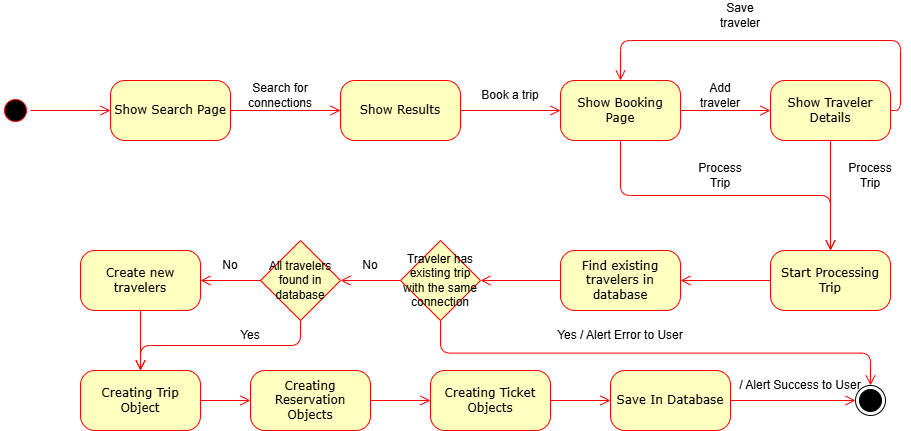

The diagram above was exported from draw.io. Its source (the exported page's mxGraphModel, read from the mxfile embedded in the PNG):
<mxGraphModel dx="1572" dy="1062" grid="1" gridSize="10" guides="1" tooltips="1" connect="1" arrows="1" fold="1" page="1" pageScale="1" pageWidth="1100" pageHeight="850" background="none" math="0" shadow="0">
  <root>
    <mxCell id="0" />
    <mxCell id="1" parent="0" />
    <mxCell id="382b91b5511bd0f7-1" value="" style="ellipse;html=1;shape=startState;fillColor=#000000;strokeColor=#ff0000;rounded=1;shadow=0;comic=0;labelBackgroundColor=none;fontFamily=Verdana;fontSize=12;fontColor=#000000;align=center;direction=south;" parent="1" vertex="1">
      <mxGeometry x="130" y="135" width="30" height="30" as="geometry" />
    </mxCell>
    <mxCell id="382b91b5511bd0f7-6" value="Show Search Page" style="rounded=1;whiteSpace=wrap;html=1;arcSize=24;fillColor=#ffffc0;strokeColor=#ff0000;shadow=0;comic=0;labelBackgroundColor=none;fontFamily=Verdana;fontSize=12;fontColor=#000000;align=center;" parent="1" vertex="1">
      <mxGeometry x="240" y="120" width="120" height="60" as="geometry" />
    </mxCell>
    <mxCell id="2a3bc250acf0617d-9" style="edgeStyle=orthogonalEdgeStyle;html=1;labelBackgroundColor=none;endArrow=open;endSize=8;strokeColor=#ff0000;fontFamily=Verdana;fontSize=12;align=left;" parent="1" source="382b91b5511bd0f7-1" target="382b91b5511bd0f7-6" edge="1">
      <mxGeometry relative="1" as="geometry" />
    </mxCell>
    <mxCell id="TIwgu3L0cnlrHipw58kW-2" value="Show Results" style="rounded=1;whiteSpace=wrap;html=1;arcSize=24;fillColor=#ffffc0;strokeColor=#ff0000;shadow=0;comic=0;labelBackgroundColor=none;fontFamily=Verdana;fontSize=12;fontColor=#000000;align=center;" vertex="1" parent="1">
      <mxGeometry x="470" y="120" width="120" height="60" as="geometry" />
    </mxCell>
    <mxCell id="TIwgu3L0cnlrHipw58kW-4" style="edgeStyle=orthogonalEdgeStyle;html=1;exitX=1;exitY=0.5;entryX=0;entryY=0.5;labelBackgroundColor=none;endArrow=open;endSize=8;strokeColor=#ff0000;fontFamily=Verdana;fontSize=12;align=left;exitDx=0;exitDy=0;entryDx=0;entryDy=0;" edge="1" parent="1" source="382b91b5511bd0f7-6" target="TIwgu3L0cnlrHipw58kW-2">
      <mxGeometry relative="1" as="geometry">
        <mxPoint x="400" y="220" as="sourcePoint" />
        <mxPoint x="560" y="220" as="targetPoint" />
      </mxGeometry>
    </mxCell>
    <mxCell id="TIwgu3L0cnlrHipw58kW-5" value="Show Booking Page" style="rounded=1;whiteSpace=wrap;html=1;arcSize=24;fillColor=#ffffc0;strokeColor=#ff0000;shadow=0;comic=0;labelBackgroundColor=none;fontFamily=Verdana;fontSize=12;fontColor=#000000;align=center;" vertex="1" parent="1">
      <mxGeometry x="690" y="120" width="120" height="60" as="geometry" />
    </mxCell>
    <mxCell id="TIwgu3L0cnlrHipw58kW-7" style="edgeStyle=orthogonalEdgeStyle;html=1;exitX=1;exitY=0.5;entryX=0;entryY=0.5;labelBackgroundColor=none;endArrow=open;endSize=8;strokeColor=#ff0000;fontFamily=Verdana;fontSize=12;align=left;exitDx=0;exitDy=0;entryDx=0;entryDy=0;" edge="1" parent="1" source="TIwgu3L0cnlrHipw58kW-2" target="TIwgu3L0cnlrHipw58kW-5">
      <mxGeometry relative="1" as="geometry">
        <mxPoint x="590" y="149.38" as="sourcePoint" />
        <mxPoint x="700" y="149.38" as="targetPoint" />
      </mxGeometry>
    </mxCell>
    <mxCell id="TIwgu3L0cnlrHipw58kW-10" value="Search for connections" style="text;html=1;whiteSpace=wrap;strokeColor=none;fillColor=none;align=center;verticalAlign=middle;rounded=0;" vertex="1" parent="1">
      <mxGeometry x="380" y="120" width="60" height="30" as="geometry" />
    </mxCell>
    <mxCell id="TIwgu3L0cnlrHipw58kW-12" value="Book a trip" style="text;html=1;whiteSpace=wrap;strokeColor=none;fillColor=none;align=center;verticalAlign=middle;rounded=0;" vertex="1" parent="1">
      <mxGeometry x="610" y="120" width="60" height="30" as="geometry" />
    </mxCell>
    <mxCell id="TIwgu3L0cnlrHipw58kW-13" value="Show Traveler Details" style="rounded=1;whiteSpace=wrap;html=1;arcSize=24;fillColor=#ffffc0;strokeColor=#ff0000;shadow=0;comic=0;labelBackgroundColor=none;fontFamily=Verdana;fontSize=12;fontColor=#000000;align=center;" vertex="1" parent="1">
      <mxGeometry x="900" y="120" width="120" height="60" as="geometry" />
    </mxCell>
    <mxCell id="TIwgu3L0cnlrHipw58kW-15" style="edgeStyle=orthogonalEdgeStyle;html=1;exitX=1;exitY=0.5;entryX=0;entryY=0.5;labelBackgroundColor=none;endArrow=open;endSize=8;strokeColor=#ff0000;fontFamily=Verdana;fontSize=12;align=left;exitDx=0;exitDy=0;entryDx=0;entryDy=0;" edge="1" parent="1" source="TIwgu3L0cnlrHipw58kW-5" target="TIwgu3L0cnlrHipw58kW-13">
      <mxGeometry relative="1" as="geometry">
        <mxPoint x="740" y="260" as="sourcePoint" />
        <mxPoint x="890" y="260" as="targetPoint" />
      </mxGeometry>
    </mxCell>
    <mxCell id="TIwgu3L0cnlrHipw58kW-16" value="Add traveler" style="text;html=1;whiteSpace=wrap;strokeColor=none;fillColor=none;align=center;verticalAlign=middle;rounded=0;" vertex="1" parent="1">
      <mxGeometry x="820" y="120" width="60" height="30" as="geometry" />
    </mxCell>
    <mxCell id="TIwgu3L0cnlrHipw58kW-17" style="edgeStyle=orthogonalEdgeStyle;html=1;exitX=1;exitY=0.5;entryX=0.5;entryY=0;labelBackgroundColor=none;endArrow=open;endSize=8;strokeColor=#ff0000;fontFamily=Verdana;fontSize=12;align=left;exitDx=0;exitDy=0;entryDx=0;entryDy=0;" edge="1" parent="1" source="TIwgu3L0cnlrHipw58kW-13" target="TIwgu3L0cnlrHipw58kW-5">
      <mxGeometry relative="1" as="geometry">
        <mxPoint x="750" y="210" as="sourcePoint" />
        <mxPoint x="900" y="210" as="targetPoint" />
        <Array as="points">
          <mxPoint x="1030" y="150" />
          <mxPoint x="1030" y="80" />
          <mxPoint x="750" y="80" />
        </Array>
      </mxGeometry>
    </mxCell>
    <mxCell id="TIwgu3L0cnlrHipw58kW-18" value="Save traveler" style="text;html=1;whiteSpace=wrap;strokeColor=none;fillColor=none;align=center;verticalAlign=middle;rounded=0;" vertex="1" parent="1">
      <mxGeometry x="840" y="40" width="60" height="30" as="geometry" />
    </mxCell>
    <mxCell id="TIwgu3L0cnlrHipw58kW-19" value="Start Processing Trip" style="rounded=1;whiteSpace=wrap;html=1;arcSize=24;fillColor=#ffffc0;strokeColor=#ff0000;shadow=0;comic=0;labelBackgroundColor=none;fontFamily=Verdana;fontSize=12;fontColor=#000000;align=center;" vertex="1" parent="1">
      <mxGeometry x="900" y="290" width="120" height="60" as="geometry" />
    </mxCell>
    <mxCell id="TIwgu3L0cnlrHipw58kW-20" style="edgeStyle=orthogonalEdgeStyle;html=1;exitX=0.5;exitY=1;entryX=0.5;entryY=0;labelBackgroundColor=none;endArrow=open;endSize=8;strokeColor=#ff0000;fontFamily=Verdana;fontSize=12;align=left;exitDx=0;exitDy=0;entryDx=0;entryDy=0;" edge="1" parent="1" source="TIwgu3L0cnlrHipw58kW-13" target="TIwgu3L0cnlrHipw58kW-19">
      <mxGeometry relative="1" as="geometry">
        <mxPoint x="780" y="280" as="sourcePoint" />
        <mxPoint x="870" y="280" as="targetPoint" />
      </mxGeometry>
    </mxCell>
    <mxCell id="TIwgu3L0cnlrHipw58kW-21" style="edgeStyle=orthogonalEdgeStyle;html=1;exitX=0.5;exitY=1;entryX=0.5;entryY=0;labelBackgroundColor=none;endArrow=open;endSize=8;strokeColor=#ff0000;fontFamily=Verdana;fontSize=12;align=left;exitDx=0;exitDy=0;entryDx=0;entryDy=0;" edge="1" parent="1" source="TIwgu3L0cnlrHipw58kW-5" target="TIwgu3L0cnlrHipw58kW-19">
      <mxGeometry relative="1" as="geometry">
        <mxPoint x="760" y="290" as="sourcePoint" />
        <mxPoint x="850" y="290" as="targetPoint" />
      </mxGeometry>
    </mxCell>
    <mxCell id="TIwgu3L0cnlrHipw58kW-22" value="Process Trip" style="text;html=1;whiteSpace=wrap;strokeColor=none;fillColor=none;align=center;verticalAlign=middle;rounded=0;" vertex="1" parent="1">
      <mxGeometry x="820" y="200" width="60" height="30" as="geometry" />
    </mxCell>
    <mxCell id="TIwgu3L0cnlrHipw58kW-24" value="Process Trip" style="text;html=1;whiteSpace=wrap;strokeColor=none;fillColor=none;align=center;verticalAlign=middle;rounded=0;" vertex="1" parent="1">
      <mxGeometry x="970" y="200" width="60" height="30" as="geometry" />
    </mxCell>
    <mxCell id="TIwgu3L0cnlrHipw58kW-25" value="Find existing travelers in database" style="rounded=1;whiteSpace=wrap;html=1;arcSize=24;fillColor=#ffffc0;strokeColor=#FF0000;shadow=0;comic=0;labelBackgroundColor=none;fontFamily=Verdana;fontSize=12;fontColor=#000000;align=center;" vertex="1" parent="1">
      <mxGeometry x="690" y="290" width="120" height="60" as="geometry" />
    </mxCell>
    <mxCell id="TIwgu3L0cnlrHipw58kW-26" value="Create new travelers" style="rounded=1;whiteSpace=wrap;html=1;arcSize=24;fillColor=#ffffc0;strokeColor=#ff0000;shadow=0;comic=0;labelBackgroundColor=none;fontFamily=Verdana;fontSize=12;fontColor=#000000;align=center;" vertex="1" parent="1">
      <mxGeometry x="210" y="290" width="120" height="60" as="geometry" />
    </mxCell>
    <mxCell id="TIwgu3L0cnlrHipw58kW-27" style="edgeStyle=orthogonalEdgeStyle;html=1;exitX=0;exitY=0.5;entryX=1;entryY=0.5;labelBackgroundColor=none;endArrow=open;endSize=8;strokeColor=#ff0000;fontFamily=Verdana;fontSize=12;align=left;exitDx=0;exitDy=0;entryDx=0;entryDy=0;" edge="1" parent="1" source="TIwgu3L0cnlrHipw58kW-19" target="TIwgu3L0cnlrHipw58kW-25">
      <mxGeometry relative="1" as="geometry">
        <mxPoint x="640" y="220" as="sourcePoint" />
        <mxPoint x="740" y="220" as="targetPoint" />
      </mxGeometry>
    </mxCell>
    <mxCell id="TIwgu3L0cnlrHipw58kW-29" value="Traveler has existing trip with the same connection" style="rhombus;whiteSpace=wrap;html=1;fillColor=#FFFFC0;strokeColor=#FF0000;" vertex="1" parent="1">
      <mxGeometry x="530" y="280" width="80" height="80" as="geometry" />
    </mxCell>
    <mxCell id="TIwgu3L0cnlrHipw58kW-30" style="edgeStyle=orthogonalEdgeStyle;html=1;exitX=0;exitY=0.5;entryX=1;entryY=0.5;labelBackgroundColor=none;endArrow=open;endSize=8;strokeColor=#ff0000;fontFamily=Verdana;fontSize=12;align=left;exitDx=0;exitDy=0;entryDx=0;entryDy=0;" edge="1" parent="1" source="TIwgu3L0cnlrHipw58kW-25" target="TIwgu3L0cnlrHipw58kW-29">
      <mxGeometry relative="1" as="geometry">
        <mxPoint x="700" y="370" as="sourcePoint" />
        <mxPoint x="610" y="370" as="targetPoint" />
      </mxGeometry>
    </mxCell>
    <mxCell id="TIwgu3L0cnlrHipw58kW-31" style="edgeStyle=orthogonalEdgeStyle;html=1;labelBackgroundColor=none;endArrow=open;endSize=8;strokeColor=#ff0000;fontFamily=Verdana;fontSize=12;align=left;entryX=1;entryY=0.5;entryDx=0;entryDy=0;" edge="1" parent="1" source="TIwgu3L0cnlrHipw58kW-29" target="TIwgu3L0cnlrHipw58kW-34">
      <mxGeometry relative="1" as="geometry">
        <mxPoint x="540" y="400" as="sourcePoint" />
        <mxPoint x="410" y="320" as="targetPoint" />
      </mxGeometry>
    </mxCell>
    <mxCell id="TIwgu3L0cnlrHipw58kW-32" value="No" style="text;html=1;whiteSpace=wrap;strokeColor=none;fillColor=none;align=center;verticalAlign=middle;rounded=0;" vertex="1" parent="1">
      <mxGeometry x="470" y="290" width="60" height="30" as="geometry" />
    </mxCell>
    <mxCell id="TIwgu3L0cnlrHipw58kW-34" value="All travelers found in database" style="rhombus;whiteSpace=wrap;html=1;fillColor=#FFFFC0;strokeColor=#FF0000;" vertex="1" parent="1">
      <mxGeometry x="390" y="280" width="80" height="80" as="geometry" />
    </mxCell>
    <mxCell id="TIwgu3L0cnlrHipw58kW-36" style="edgeStyle=orthogonalEdgeStyle;html=1;labelBackgroundColor=none;endArrow=open;endSize=8;strokeColor=#ff0000;fontFamily=Verdana;fontSize=12;align=left;entryX=1;entryY=0.5;entryDx=0;entryDy=0;exitX=0;exitY=0.5;exitDx=0;exitDy=0;" edge="1" parent="1" source="TIwgu3L0cnlrHipw58kW-34" target="TIwgu3L0cnlrHipw58kW-26">
      <mxGeometry relative="1" as="geometry">
        <mxPoint x="390" y="400" as="sourcePoint" />
        <mxPoint x="330" y="400" as="targetPoint" />
      </mxGeometry>
    </mxCell>
    <mxCell id="TIwgu3L0cnlrHipw58kW-37" value="No" style="text;html=1;whiteSpace=wrap;strokeColor=none;fillColor=none;align=center;verticalAlign=middle;rounded=0;" vertex="1" parent="1">
      <mxGeometry x="330" y="290" width="60" height="30" as="geometry" />
    </mxCell>
    <mxCell id="TIwgu3L0cnlrHipw58kW-39" value="Creating Trip Object" style="rounded=1;whiteSpace=wrap;html=1;arcSize=24;fillColor=#ffffc0;strokeColor=#ff0000;shadow=0;comic=0;labelBackgroundColor=none;fontFamily=Verdana;fontSize=12;fontColor=#000000;align=center;" vertex="1" parent="1">
      <mxGeometry x="210" y="410" width="120" height="60" as="geometry" />
    </mxCell>
    <mxCell id="TIwgu3L0cnlrHipw58kW-41" value="Creating Reservation Objects" style="rounded=1;whiteSpace=wrap;html=1;arcSize=24;fillColor=#ffffc0;strokeColor=#ff0000;shadow=0;comic=0;labelBackgroundColor=none;fontFamily=Verdana;fontSize=12;fontColor=#000000;align=center;" vertex="1" parent="1">
      <mxGeometry x="380" y="410" width="120" height="60" as="geometry" />
    </mxCell>
    <mxCell id="TIwgu3L0cnlrHipw58kW-42" value="Creating Ticket Objects" style="rounded=1;whiteSpace=wrap;html=1;arcSize=24;fillColor=#ffffc0;strokeColor=#ff0000;shadow=0;comic=0;labelBackgroundColor=none;fontFamily=Verdana;fontSize=12;fontColor=#000000;align=center;" vertex="1" parent="1">
      <mxGeometry x="560" y="410" width="120" height="60" as="geometry" />
    </mxCell>
    <mxCell id="TIwgu3L0cnlrHipw58kW-43" value="Save In Database" style="rounded=1;whiteSpace=wrap;html=1;arcSize=24;fillColor=#ffffc0;strokeColor=#ff0000;shadow=0;comic=0;labelBackgroundColor=none;fontFamily=Verdana;fontSize=12;fontColor=#000000;align=center;" vertex="1" parent="1">
      <mxGeometry x="740" y="410" width="120" height="60" as="geometry" />
    </mxCell>
    <mxCell id="TIwgu3L0cnlrHipw58kW-44" value="" style="ellipse;html=1;shape=endState;fillColor=strokeColor;" vertex="1" parent="1">
      <mxGeometry x="985" y="425" width="30" height="30" as="geometry" />
    </mxCell>
    <mxCell id="TIwgu3L0cnlrHipw58kW-45" style="edgeStyle=orthogonalEdgeStyle;html=1;exitX=0.5;exitY=1;entryX=0.5;entryY=0;labelBackgroundColor=none;endArrow=open;endSize=8;strokeColor=#ff0000;fontFamily=Verdana;fontSize=12;align=left;exitDx=0;exitDy=0;entryDx=0;entryDy=0;" edge="1" parent="1" source="TIwgu3L0cnlrHipw58kW-29" target="TIwgu3L0cnlrHipw58kW-44">
      <mxGeometry relative="1" as="geometry">
        <mxPoint x="730" y="350" as="sourcePoint" />
        <mxPoint x="650" y="350" as="targetPoint" />
      </mxGeometry>
    </mxCell>
    <mxCell id="TIwgu3L0cnlrHipw58kW-46" value="Yes / Alert Error to User" style="text;html=1;whiteSpace=wrap;strokeColor=none;fillColor=none;align=center;verticalAlign=middle;rounded=0;" vertex="1" parent="1">
      <mxGeometry x="680" y="360" width="140" height="30" as="geometry" />
    </mxCell>
    <mxCell id="TIwgu3L0cnlrHipw58kW-47" style="edgeStyle=orthogonalEdgeStyle;html=1;exitX=0.5;exitY=1;entryX=0.5;entryY=0;labelBackgroundColor=none;endArrow=open;endSize=8;strokeColor=#ff0000;fontFamily=Verdana;fontSize=12;align=left;exitDx=0;exitDy=0;entryDx=0;entryDy=0;" edge="1" parent="1" source="TIwgu3L0cnlrHipw58kW-34" target="TIwgu3L0cnlrHipw58kW-39">
      <mxGeometry relative="1" as="geometry">
        <mxPoint x="200" y="450" as="sourcePoint" />
        <mxPoint x="120" y="450" as="targetPoint" />
      </mxGeometry>
    </mxCell>
    <mxCell id="TIwgu3L0cnlrHipw58kW-48" value="Yes" style="text;html=1;whiteSpace=wrap;strokeColor=none;fillColor=none;align=center;verticalAlign=middle;rounded=0;" vertex="1" parent="1">
      <mxGeometry x="350" y="360" width="60" height="30" as="geometry" />
    </mxCell>
    <mxCell id="TIwgu3L0cnlrHipw58kW-49" style="edgeStyle=orthogonalEdgeStyle;html=1;exitX=0.5;exitY=1;entryX=0.5;entryY=0;labelBackgroundColor=none;endArrow=open;endSize=8;strokeColor=#ff0000;fontFamily=Verdana;fontSize=12;align=left;exitDx=0;exitDy=0;entryDx=0;entryDy=0;" edge="1" parent="1" source="TIwgu3L0cnlrHipw58kW-26" target="TIwgu3L0cnlrHipw58kW-39">
      <mxGeometry relative="1" as="geometry">
        <mxPoint x="700" y="330" as="sourcePoint" />
        <mxPoint x="620" y="330" as="targetPoint" />
      </mxGeometry>
    </mxCell>
    <mxCell id="TIwgu3L0cnlrHipw58kW-50" style="edgeStyle=orthogonalEdgeStyle;html=1;exitX=1;exitY=0.5;entryX=0;entryY=0.5;labelBackgroundColor=none;endArrow=open;endSize=8;strokeColor=#ff0000;fontFamily=Verdana;fontSize=12;align=left;exitDx=0;exitDy=0;entryDx=0;entryDy=0;" edge="1" parent="1" source="TIwgu3L0cnlrHipw58kW-39" target="TIwgu3L0cnlrHipw58kW-41">
      <mxGeometry relative="1" as="geometry">
        <mxPoint x="480" y="570" as="sourcePoint" />
        <mxPoint x="400" y="570" as="targetPoint" />
      </mxGeometry>
    </mxCell>
    <mxCell id="TIwgu3L0cnlrHipw58kW-51" style="edgeStyle=orthogonalEdgeStyle;html=1;exitX=1;exitY=0.5;entryX=0;entryY=0.5;labelBackgroundColor=none;endArrow=open;endSize=8;strokeColor=#ff0000;fontFamily=Verdana;fontSize=12;align=left;exitDx=0;exitDy=0;entryDx=0;entryDy=0;" edge="1" parent="1" source="TIwgu3L0cnlrHipw58kW-41" target="TIwgu3L0cnlrHipw58kW-42">
      <mxGeometry relative="1" as="geometry">
        <mxPoint x="510" y="540" as="sourcePoint" />
        <mxPoint x="430" y="540" as="targetPoint" />
      </mxGeometry>
    </mxCell>
    <mxCell id="TIwgu3L0cnlrHipw58kW-52" style="edgeStyle=orthogonalEdgeStyle;html=1;exitX=1;exitY=0.5;entryX=0;entryY=0.5;labelBackgroundColor=none;endArrow=open;endSize=8;strokeColor=#ff0000;fontFamily=Verdana;fontSize=12;align=left;exitDx=0;exitDy=0;entryDx=0;entryDy=0;" edge="1" parent="1" source="TIwgu3L0cnlrHipw58kW-42" target="TIwgu3L0cnlrHipw58kW-43">
      <mxGeometry relative="1" as="geometry">
        <mxPoint x="570" y="560" as="sourcePoint" />
        <mxPoint x="630" y="560" as="targetPoint" />
      </mxGeometry>
    </mxCell>
    <mxCell id="TIwgu3L0cnlrHipw58kW-53" style="edgeStyle=orthogonalEdgeStyle;html=1;exitX=1;exitY=0.5;entryX=0;entryY=0.5;labelBackgroundColor=none;endArrow=open;endSize=8;strokeColor=#ff0000;fontFamily=Verdana;fontSize=12;align=left;exitDx=0;exitDy=0;entryDx=0;entryDy=0;" edge="1" parent="1" source="TIwgu3L0cnlrHipw58kW-43" target="TIwgu3L0cnlrHipw58kW-44">
      <mxGeometry relative="1" as="geometry">
        <mxPoint x="770" y="520" as="sourcePoint" />
        <mxPoint x="830" y="520" as="targetPoint" />
      </mxGeometry>
    </mxCell>
    <mxCell id="TIwgu3L0cnlrHipw58kW-54" value="/ Alert Success to User" style="text;html=1;whiteSpace=wrap;strokeColor=none;fillColor=none;align=center;verticalAlign=middle;rounded=0;" vertex="1" parent="1">
      <mxGeometry x="860" y="410" width="140" height="30" as="geometry" />
    </mxCell>
  </root>
</mxGraphModel>